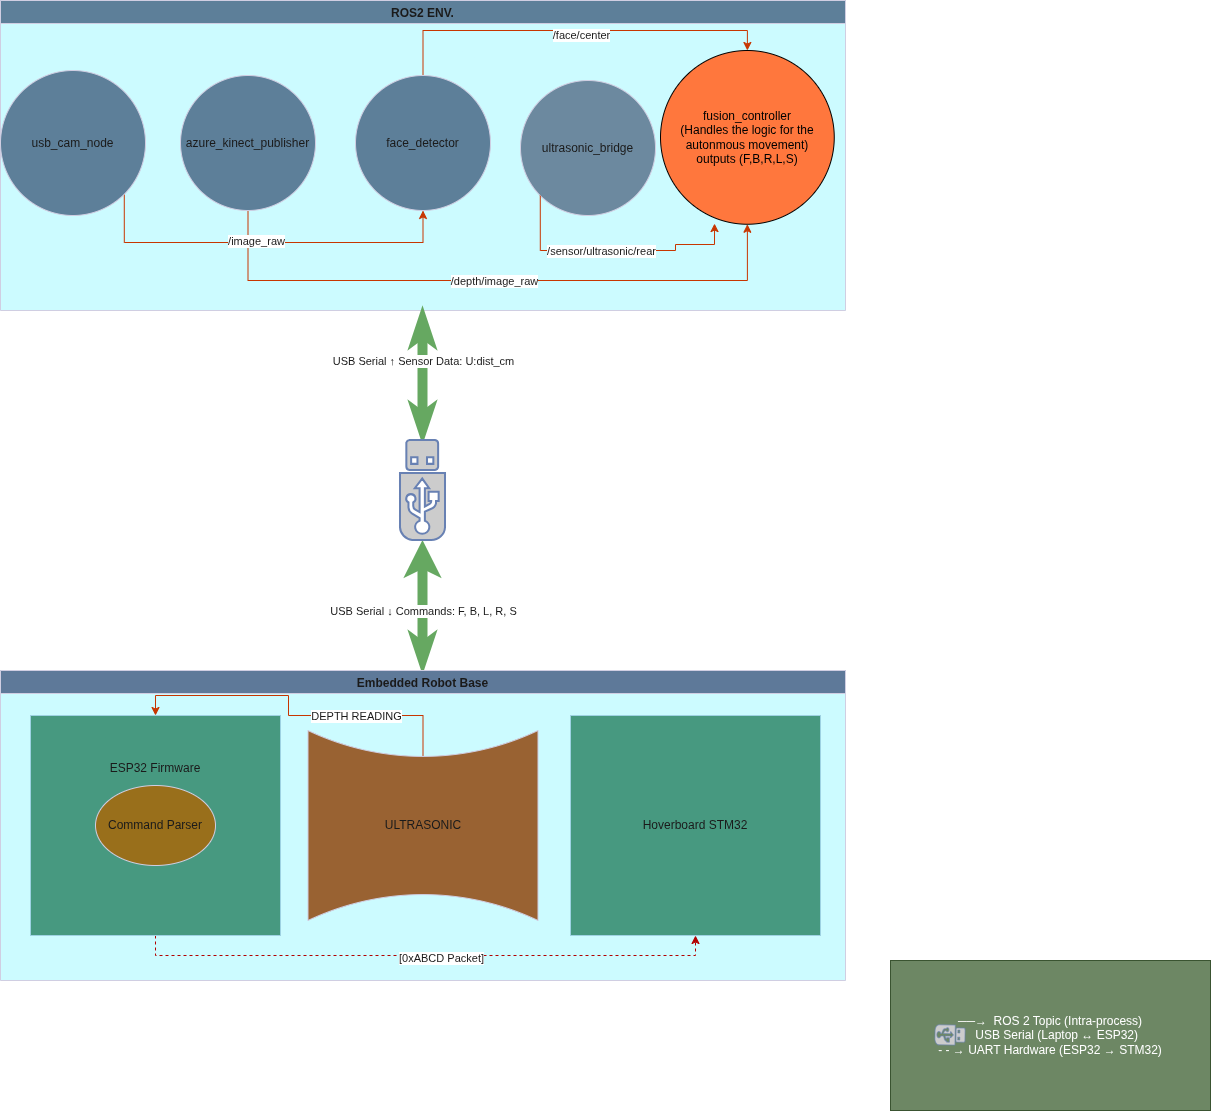

The diagram above was exported from draw.io. Its source (the exported page's mxGraphModel, read from the mxfile embedded in the PNG):
<mxGraphModel dx="2168" dy="1370" grid="1" gridSize="10" guides="1" tooltips="1" connect="1" arrows="1" fold="1" page="0" pageScale="1" pageWidth="850" pageHeight="1100" background="light-dark(#FFFFFF,#C4C4C4)" math="0" shadow="0">
  <root>
    <mxCell id="0" />
    <mxCell id="1" parent="0" />
    <mxCell id="a3XuE8it1tGaola8ysFm-45" edge="1" parent="1" source="a3XuE8it1tGaola8ysFm-50" style="rounded=0;orthogonalLoop=1;jettySize=auto;html=1;exitX=0.5;exitY=1;exitDx=0;exitDy=0;entryX=0.5;entryY=0;entryDx=0;entryDy=0;strokeColor=#66A861;fontColor=#1A1A1A;strokeWidth=10;endArrow=classicThin;endFill=1;startArrow=classic;startFill=1;" target="a3XuE8it1tGaola8ysFm-30">
      <mxGeometry relative="1" as="geometry" />
    </mxCell>
    <mxCell id="a3XuE8it1tGaola8ysFm-46" connectable="0" parent="a3XuE8it1tGaola8ysFm-45" style="edgeLabel;html=1;align=center;verticalAlign=middle;resizable=0;points=[];fontColor=#1A1A1A;" value="USB Serial ↓ Commands: F, B, L, R, S" vertex="1">
      <mxGeometry relative="1" x="0.7091" y="2" as="geometry">
        <mxPoint x="-2" y="-41" as="offset" />
      </mxGeometry>
    </mxCell>
    <mxCell id="a3XuE8it1tGaola8ysFm-9" parent="1" style="swimlane;strokeColor=#D0CEE2;fontColor=#1A1A1A;fillColor=#5D7F99;fillStyle=solid;swimlaneFillColor=light-dark(#CCFBFF,#000000);labelBackgroundColor=none;" value="ROS2 ENV." vertex="1">
      <mxGeometry height="310" width="845" x="-20" y="-20" as="geometry" />
    </mxCell>
    <mxCell id="a3XuE8it1tGaola8ysFm-21" edge="1" parent="a3XuE8it1tGaola8ysFm-9" source="a3XuE8it1tGaola8ysFm-13" style="edgeStyle=orthogonalEdgeStyle;rounded=0;orthogonalLoop=1;jettySize=auto;html=1;exitX=0.5;exitY=1;exitDx=0;exitDy=0;entryX=0.5;entryY=1;entryDx=0;entryDy=0;strokeColor=#C73500;fontColor=#1A1A1A;fillColor=#fa6800;" target="a3XuE8it1tGaola8ysFm-16">
      <mxGeometry relative="1" as="geometry">
        <Array as="points">
          <mxPoint x="248" y="280" />
          <mxPoint x="747" y="280" />
        </Array>
      </mxGeometry>
    </mxCell>
    <mxCell id="a3XuE8it1tGaola8ysFm-22" connectable="0" parent="a3XuE8it1tGaola8ysFm-21" style="edgeLabel;html=1;align=center;verticalAlign=middle;resizable=0;points=[];fontColor=#1A1A1A;" value="/depth/image_raw" vertex="1">
      <mxGeometry relative="1" x="0.0086" as="geometry">
        <mxPoint as="offset" />
      </mxGeometry>
    </mxCell>
    <mxCell id="a3XuE8it1tGaola8ysFm-17" edge="1" parent="a3XuE8it1tGaola8ysFm-9" source="a3XuE8it1tGaola8ysFm-12" style="edgeStyle=orthogonalEdgeStyle;rounded=0;orthogonalLoop=1;jettySize=auto;html=1;exitX=1;exitY=1;exitDx=0;exitDy=0;strokeColor=#C73500;fontColor=#1A1A1A;entryX=0.5;entryY=1;entryDx=0;entryDy=0;fillColor=#fa6800;" target="a3XuE8it1tGaola8ysFm-14">
      <mxGeometry relative="1" as="geometry">
        <Array as="points">
          <mxPoint x="124" y="242" />
          <mxPoint x="423" y="242" />
        </Array>
        <mxPoint x="124" y="290" as="targetPoint" />
      </mxGeometry>
    </mxCell>
    <mxCell id="a3XuE8it1tGaola8ysFm-18" connectable="0" parent="a3XuE8it1tGaola8ysFm-17" style="edgeLabel;html=1;align=center;verticalAlign=middle;resizable=0;points=[];fontColor=#1A1A1A;" value="/image_raw" vertex="1">
      <mxGeometry relative="1" x="-0.0477" y="-5" as="geometry">
        <mxPoint y="-7" as="offset" />
      </mxGeometry>
    </mxCell>
    <mxCell id="a3XuE8it1tGaola8ysFm-12" parent="a3XuE8it1tGaola8ysFm-9" style="ellipse;whiteSpace=wrap;html=1;aspect=fixed;strokeColor=#D0CEE2;fontColor=#1A1A1A;fillColor=#5D7F99;labelBackgroundColor=none;" value="usb_cam_node" vertex="1">
      <mxGeometry height="145" width="145" y="70" as="geometry" />
    </mxCell>
    <mxCell id="a3XuE8it1tGaola8ysFm-13" parent="a3XuE8it1tGaola8ysFm-9" style="ellipse;whiteSpace=wrap;html=1;aspect=fixed;strokeColor=#D0CEE2;fontColor=#1A1A1A;fillColor=#5D7F99;labelBackgroundColor=none;" value="azure_kinect_publisher" vertex="1">
      <mxGeometry height="135" width="135" x="180" y="75" as="geometry" />
    </mxCell>
    <mxCell id="a3XuE8it1tGaola8ysFm-19" edge="1" parent="a3XuE8it1tGaola8ysFm-9" source="a3XuE8it1tGaola8ysFm-14" style="edgeStyle=orthogonalEdgeStyle;rounded=0;orthogonalLoop=1;jettySize=auto;html=1;exitX=0.5;exitY=0;exitDx=0;exitDy=0;entryX=0.5;entryY=0;entryDx=0;entryDy=0;strokeColor=#C73500;fontColor=#1A1A1A;fillColor=#fa6800;" target="a3XuE8it1tGaola8ysFm-16">
      <mxGeometry relative="1" as="geometry" />
    </mxCell>
    <mxCell id="a3XuE8it1tGaola8ysFm-20" connectable="0" parent="a3XuE8it1tGaola8ysFm-19" style="edgeLabel;html=1;align=center;verticalAlign=middle;resizable=0;points=[];fontColor=#1A1A1A;" value="/face/center" vertex="1">
      <mxGeometry relative="1" x="-0.114" y="-4" as="geometry">
        <mxPoint x="30" as="offset" />
      </mxGeometry>
    </mxCell>
    <mxCell id="a3XuE8it1tGaola8ysFm-14" parent="a3XuE8it1tGaola8ysFm-9" style="ellipse;whiteSpace=wrap;html=1;aspect=fixed;strokeColor=#D0CEE2;fontColor=#1A1A1A;fillColor=#5D7F99;labelBackgroundColor=none;" value="face_detector" vertex="1">
      <mxGeometry height="135" width="135" x="355" y="75" as="geometry" />
    </mxCell>
    <mxCell id="a3XuE8it1tGaola8ysFm-15" parent="a3XuE8it1tGaola8ysFm-9" style="ellipse;whiteSpace=wrap;html=1;aspect=fixed;strokeColor=#D0CEE2;fontColor=#1A1A1A;fillColor=#6C899F;labelBackgroundColor=none;fillStyle=solid;" value="ultrasonic_bridge" vertex="1">
      <mxGeometry height="135" width="135" x="520" y="80" as="geometry" />
    </mxCell>
    <mxCell id="a3XuE8it1tGaola8ysFm-16" parent="a3XuE8it1tGaola8ysFm-9" style="ellipse;whiteSpace=wrap;html=1;aspect=fixed;labelBackgroundColor=none;fillColor=#FF773D;align=center;" value="fusion_controller&lt;div&gt;(Handles the logic for the autonmous movement&lt;span style=&quot;background-color: transparent; color: light-dark(rgb(0, 0, 0), rgb(255, 255, 255));&quot;&gt;)&lt;/span&gt;&lt;/div&gt;&lt;div&gt;&lt;span style=&quot;background-color: transparent; color: light-dark(rgb(0, 0, 0), rgb(255, 255, 255));&quot;&gt;outputs (F,B,R,L,S)&lt;/span&gt;&lt;/div&gt;" vertex="1">
      <mxGeometry height="173.75" width="173.75" x="660" y="50" as="geometry" />
    </mxCell>
    <mxCell id="a3XuE8it1tGaola8ysFm-27" edge="1" parent="a3XuE8it1tGaola8ysFm-9" source="a3XuE8it1tGaola8ysFm-15" style="edgeStyle=orthogonalEdgeStyle;rounded=0;orthogonalLoop=1;jettySize=auto;html=1;exitX=0;exitY=1;exitDx=0;exitDy=0;entryX=0.311;entryY=0.996;entryDx=0;entryDy=0;entryPerimeter=0;strokeColor=#C73500;fontColor=#1A1A1A;fillColor=#fa6800;" target="a3XuE8it1tGaola8ysFm-16">
      <mxGeometry relative="1" as="geometry">
        <Array as="points">
          <mxPoint x="540" y="250" />
          <mxPoint x="675" y="250" />
          <mxPoint x="675" y="244" />
          <mxPoint x="714" y="244" />
        </Array>
      </mxGeometry>
    </mxCell>
    <mxCell id="a3XuE8it1tGaola8ysFm-28" connectable="0" parent="a3XuE8it1tGaola8ysFm-27" style="edgeLabel;html=1;align=center;verticalAlign=middle;resizable=0;points=[];fontColor=#1A1A1A;" value="/sensor/ultrasonic/rear" vertex="1">
      <mxGeometry relative="1" x="0.1251" y="-3" as="geometry">
        <mxPoint x="-29" y="-3" as="offset" />
      </mxGeometry>
    </mxCell>
    <mxCell id="a3XuE8it1tGaola8ysFm-30" parent="1" style="swimlane;strokeColor=#D0CEE2;fontColor=#1A1A1A;fillColor=#5E7999;fillStyle=solid;swimlaneFillColor=light-dark(#CCFBFF,#000000);labelBackgroundColor=none;" value="Embedded Robot Base" vertex="1">
      <mxGeometry height="310" width="845" x="-20" y="650" as="geometry" />
    </mxCell>
    <mxCell id="a3XuE8it1tGaola8ysFm-62" edge="1" parent="a3XuE8it1tGaola8ysFm-30" source="a3XuE8it1tGaola8ysFm-54" style="edgeStyle=orthogonalEdgeStyle;rounded=0;orthogonalLoop=1;jettySize=auto;html=1;exitX=0.5;exitY=1;exitDx=0;exitDy=0;entryX=0.5;entryY=1;entryDx=0;entryDy=0;strokeColor=#B20000;fontColor=#1A1A1A;fillColor=#e51400;dashed=1;" target="a3XuE8it1tGaola8ysFm-56">
      <mxGeometry relative="1" as="geometry" />
    </mxCell>
    <mxCell id="a3XuE8it1tGaola8ysFm-66" connectable="0" parent="a3XuE8it1tGaola8ysFm-62" style="edgeLabel;html=1;align=center;verticalAlign=middle;resizable=0;points=[];fontColor=#1A1A1A;" value="[0xABCD Packet]" vertex="1">
      <mxGeometry relative="1" x="0.0506" y="-2" as="geometry">
        <mxPoint as="offset" />
      </mxGeometry>
    </mxCell>
    <mxCell id="a3XuE8it1tGaola8ysFm-54" parent="a3XuE8it1tGaola8ysFm-30" style="rounded=0;whiteSpace=wrap;html=1;strokeColor=#9ED2E2;fontColor=#1A1A1A;fillColor=#479980;" value="&lt;div&gt;ESP32 Firmware&lt;/div&gt;&lt;div&gt;&lt;br&gt;&lt;/div&gt;&lt;div&gt;&lt;br&gt;&lt;/div&gt;&lt;div&gt;&lt;br&gt;&lt;/div&gt;&lt;div&gt;&lt;br&gt;&lt;/div&gt;&lt;div&gt;&lt;br&gt;&lt;/div&gt;&lt;div&gt;&lt;br&gt;&lt;/div&gt;&lt;div&gt;&lt;br&gt;&lt;/div&gt;&lt;div&gt;&lt;br&gt;&lt;/div&gt;" vertex="1">
      <mxGeometry height="220" width="250" x="30" y="45" as="geometry" />
    </mxCell>
    <mxCell id="a3XuE8it1tGaola8ysFm-55" parent="a3XuE8it1tGaola8ysFm-30" style="ellipse;whiteSpace=wrap;html=1;strokeColor=#D0CEE2;fontColor=#1A1A1A;fillColor=#996F1B;" value="Command Parser" vertex="1">
      <mxGeometry height="80" width="120" x="95" y="115" as="geometry" />
    </mxCell>
    <mxCell id="a3XuE8it1tGaola8ysFm-56" parent="a3XuE8it1tGaola8ysFm-30" style="rounded=0;whiteSpace=wrap;html=1;strokeColor=#9ED2E2;fontColor=#1A1A1A;fillColor=#479980;" value="&lt;div&gt;Hoverboard STM32&lt;/div&gt;" vertex="1">
      <mxGeometry height="220" width="250" x="570" y="45" as="geometry" />
    </mxCell>
    <mxCell id="a3XuE8it1tGaola8ysFm-63" edge="1" parent="a3XuE8it1tGaola8ysFm-30" source="a3XuE8it1tGaola8ysFm-59" style="edgeStyle=orthogonalEdgeStyle;rounded=0;orthogonalLoop=1;jettySize=auto;html=1;exitX=0.5;exitY=0.135;exitDx=0;exitDy=0;exitPerimeter=0;entryX=0.5;entryY=0;entryDx=0;entryDy=0;strokeColor=#C73500;fontColor=#1A1A1A;fillColor=#fa6800;" target="a3XuE8it1tGaola8ysFm-54">
      <mxGeometry relative="1" as="geometry">
        <Array as="points">
          <mxPoint x="423" y="45" />
          <mxPoint x="288" y="45" />
          <mxPoint x="288" y="25" />
          <mxPoint x="155" y="25" />
        </Array>
      </mxGeometry>
    </mxCell>
    <mxCell id="a3XuE8it1tGaola8ysFm-67" connectable="0" parent="a3XuE8it1tGaola8ysFm-63" style="edgeLabel;html=1;align=center;verticalAlign=middle;resizable=0;points=[];fontColor=#1A1A1A;" value="DEPTH READING" vertex="1">
      <mxGeometry relative="1" x="-0.2481" as="geometry">
        <mxPoint x="23" as="offset" />
      </mxGeometry>
    </mxCell>
    <mxCell id="a3XuE8it1tGaola8ysFm-59" parent="a3XuE8it1tGaola8ysFm-30" style="verticalLabelPosition=bottom;align=center;outlineConnect=0;dashed=0;html=1;verticalAlign=top;shape=mxgraph.pid.flow_sensors.venturi;strokeColor=#D0CEE2;fontColor=#1A1A1A;fillColor=#996232;" value="" vertex="1">
      <mxGeometry height="190" width="230" x="307.5" y="60" as="geometry" />
    </mxCell>
    <mxCell id="a3XuE8it1tGaola8ysFm-60" parent="a3XuE8it1tGaola8ysFm-30" style="text;html=1;whiteSpace=wrap;strokeColor=none;fillColor=none;align=center;verticalAlign=middle;rounded=0;fontColor=#1A1A1A;" value="ULTRASONIC" vertex="1">
      <mxGeometry height="30" width="60" x="392.5" y="140" as="geometry" />
    </mxCell>
    <mxCell id="a3XuE8it1tGaola8ysFm-51" edge="1" parent="1" source="a3XuE8it1tGaola8ysFm-9" style="rounded=0;orthogonalLoop=1;jettySize=auto;html=1;exitX=0.5;exitY=1;exitDx=0;exitDy=0;entryX=0.5;entryY=0;entryDx=0;entryDy=0;strokeColor=#66A861;fontColor=#1A1A1A;strokeWidth=10;endArrow=classicThin;endFill=1;startArrow=classicThin;startFill=1;" target="a3XuE8it1tGaola8ysFm-50" value="">
      <mxGeometry relative="1" as="geometry">
        <mxPoint x="403" y="360" as="sourcePoint" />
        <mxPoint x="403" y="580" as="targetPoint" />
      </mxGeometry>
    </mxCell>
    <mxCell id="a3XuE8it1tGaola8ysFm-53" connectable="0" parent="a3XuE8it1tGaola8ysFm-51" style="edgeLabel;html=1;align=center;verticalAlign=middle;resizable=0;points=[];fontColor=#1A1A1A;" value="USB Serial ↑ Sensor Data: U:dist_cm" vertex="1">
      <mxGeometry relative="1" x="-0.6182" y="4" as="geometry">
        <mxPoint x="-4" y="25" as="offset" />
      </mxGeometry>
    </mxCell>
    <mxCell id="a3XuE8it1tGaola8ysFm-50" parent="1" style="fontColor=#0066CC;verticalAlign=top;verticalLabelPosition=bottom;labelPosition=center;align=center;html=1;outlineConnect=0;fillColor=#CCCCCC;strokeColor=#6881B3;gradientColor=none;gradientDirection=north;strokeWidth=2;shape=mxgraph.networks.usb_stick;" value="" vertex="1">
      <mxGeometry height="100" width="45" x="380" y="420" as="geometry" />
    </mxCell>
    <mxCell id="a3XuE8it1tGaola8ysFm-64" parent="1" style="rounded=0;whiteSpace=wrap;html=1;strokeColor=#3A5431;fontColor=#ffffff;fillColor=#6d8764;" value="&lt;div&gt;──→&amp;nbsp; ROS 2 Topic (Intra-process)&lt;/div&gt;&lt;div&gt;&amp;nbsp; &amp;nbsp; USB Serial (Laptop ↔ ESP32)&lt;/div&gt;&lt;div&gt;- - → UART Hardware (ESP32 → STM32)&lt;/div&gt;" vertex="1">
      <mxGeometry height="150" width="320" x="870" y="940" as="geometry" />
    </mxCell>
    <mxCell id="a3XuE8it1tGaola8ysFm-65" parent="1" style="fontColor=#0066CC;verticalAlign=top;verticalLabelPosition=bottom;labelPosition=center;align=center;html=1;outlineConnect=0;fillColor=#CCCCCC;strokeColor=#6881B3;gradientColor=none;gradientDirection=north;strokeWidth=2;shape=mxgraph.networks.usb_stick;rotation=91;" value="" vertex="1">
      <mxGeometry height="30" width="20" x="920" y="1000" as="geometry" />
    </mxCell>
  </root>
</mxGraphModel>